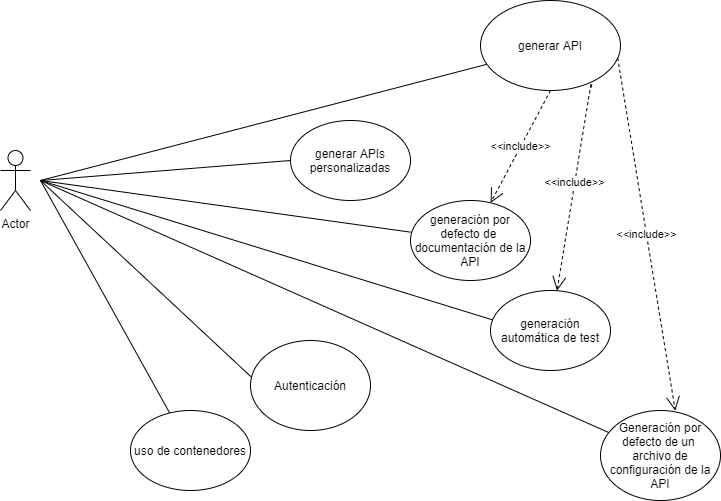

The diagram above was exported from draw.io. Its source (the exported page's mxGraphModel, read from the mxfile embedded in the PNG):
<mxGraphModel dx="1264" dy="592" grid="1" gridSize="10" guides="1" tooltips="1" connect="1" arrows="1" fold="1" page="1" pageScale="1" pageWidth="827" pageHeight="1169" math="0" shadow="0">
  <root>
    <mxCell id="0" />
    <mxCell id="1" parent="0" />
    <mxCell id="LnHP_tLnLpqynOHSdGsH-1" value="Actor" style="shape=umlActor;verticalLabelPosition=bottom;verticalAlign=top;html=1;outlineConnect=0;" parent="1" vertex="1">
      <mxGeometry x="70" y="300" width="30" height="60" as="geometry" />
    </mxCell>
    <mxCell id="LnHP_tLnLpqynOHSdGsH-4" value="generar API" style="ellipse;whiteSpace=wrap;html=1;" parent="1" vertex="1">
      <mxGeometry x="550" y="150" width="140" height="90" as="geometry" />
    </mxCell>
    <mxCell id="LnHP_tLnLpqynOHSdGsH-6" value="generar APIs personalizadas" style="ellipse;whiteSpace=wrap;html=1;" parent="1" vertex="1">
      <mxGeometry x="360" y="270" width="120" height="80" as="geometry" />
    </mxCell>
    <mxCell id="LnHP_tLnLpqynOHSdGsH-8" value="generación automática de test" style="ellipse;whiteSpace=wrap;html=1;" parent="1" vertex="1">
      <mxGeometry x="560" y="440" width="120" height="80" as="geometry" />
    </mxCell>
    <mxCell id="o2qptLKWIVuAJt7U7l9U-2" value="" style="endArrow=none;html=1;" parent="1" target="o2qptLKWIVuAJt7U7l9U-3" edge="1">
      <mxGeometry width="50" height="50" relative="1" as="geometry">
        <mxPoint x="110" y="330" as="sourcePoint" />
        <mxPoint x="350" y="390" as="targetPoint" />
        <Array as="points" />
      </mxGeometry>
    </mxCell>
    <mxCell id="o2qptLKWIVuAJt7U7l9U-3" value="generación por defecto de&amp;nbsp; documentación de la API" style="ellipse;whiteSpace=wrap;html=1;" parent="1" vertex="1">
      <mxGeometry x="480" y="350" width="120" height="80" as="geometry" />
    </mxCell>
    <mxCell id="o2qptLKWIVuAJt7U7l9U-6" value="" style="endArrow=none;html=1;" parent="1" source="o2qptLKWIVuAJt7U7l9U-8" edge="1">
      <mxGeometry width="50" height="50" relative="1" as="geometry">
        <mxPoint x="410" y="570" as="sourcePoint" />
        <mxPoint x="110" y="330" as="targetPoint" />
      </mxGeometry>
    </mxCell>
    <mxCell id="o2qptLKWIVuAJt7U7l9U-8" value="Generación por defecto de un&amp;nbsp; archivo de configuración de la API" style="ellipse;whiteSpace=wrap;html=1;" parent="1" vertex="1">
      <mxGeometry x="670" y="560" width="120" height="90" as="geometry" />
    </mxCell>
    <mxCell id="o2qptLKWIVuAJt7U7l9U-9" value="" style="endArrow=none;html=1;" parent="1" source="o2qptLKWIVuAJt7U7l9U-11" edge="1">
      <mxGeometry width="50" height="50" relative="1" as="geometry">
        <mxPoint x="270" y="520" as="sourcePoint" />
        <mxPoint x="110" y="330" as="targetPoint" />
      </mxGeometry>
    </mxCell>
    <mxCell id="o2qptLKWIVuAJt7U7l9U-11" value="uso de contenedores" style="ellipse;whiteSpace=wrap;html=1;" parent="1" vertex="1">
      <mxGeometry x="200" y="560" width="120" height="80" as="geometry" />
    </mxCell>
    <mxCell id="o2qptLKWIVuAJt7U7l9U-14" value="" style="endArrow=none;html=1;entryX=0;entryY=0.5;entryDx=0;entryDy=0;" parent="1" target="LnHP_tLnLpqynOHSdGsH-6" edge="1">
      <mxGeometry width="50" height="50" relative="1" as="geometry">
        <mxPoint x="110" y="330" as="sourcePoint" />
        <mxPoint x="160" y="280" as="targetPoint" />
      </mxGeometry>
    </mxCell>
    <mxCell id="o2qptLKWIVuAJt7U7l9U-16" value="" style="endArrow=none;html=1;entryX=0.045;entryY=0.709;entryDx=0;entryDy=0;entryPerimeter=0;" parent="1" target="LnHP_tLnLpqynOHSdGsH-4" edge="1">
      <mxGeometry width="50" height="50" relative="1" as="geometry">
        <mxPoint x="110" y="330" as="sourcePoint" />
        <mxPoint x="310" y="220" as="targetPoint" />
      </mxGeometry>
    </mxCell>
    <mxCell id="o2qptLKWIVuAJt7U7l9U-17" value="" style="endArrow=none;html=1;entryX=0.019;entryY=0.368;entryDx=0;entryDy=0;entryPerimeter=0;" parent="1" target="LnHP_tLnLpqynOHSdGsH-8" edge="1">
      <mxGeometry width="50" height="50" relative="1" as="geometry">
        <mxPoint x="110" y="330" as="sourcePoint" />
        <mxPoint x="470" y="470" as="targetPoint" />
      </mxGeometry>
    </mxCell>
    <mxCell id="TFd_hibfzkUzpvEb9CiN-1" value="" style="endArrow=none;html=1;exitX=0.02;exitY=0.422;exitDx=0;exitDy=0;exitPerimeter=0;" parent="1" source="TFd_hibfzkUzpvEb9CiN-2" edge="1">
      <mxGeometry width="50" height="50" relative="1" as="geometry">
        <mxPoint x="320" y="530" as="sourcePoint" />
        <mxPoint x="110" y="330" as="targetPoint" />
      </mxGeometry>
    </mxCell>
    <mxCell id="TFd_hibfzkUzpvEb9CiN-2" value="Autenticación" style="ellipse;whiteSpace=wrap;html=1;" parent="1" vertex="1">
      <mxGeometry x="320" y="490" width="120" height="90" as="geometry" />
    </mxCell>
    <mxCell id="TFd_hibfzkUzpvEb9CiN-6" value="&amp;lt;&amp;lt;include&amp;gt;&amp;gt;" style="endArrow=open;endSize=12;dashed=1;html=1;exitX=0.5;exitY=1;exitDx=0;exitDy=0;" parent="1" source="LnHP_tLnLpqynOHSdGsH-4" target="o2qptLKWIVuAJt7U7l9U-3" edge="1">
      <mxGeometry width="160" relative="1" as="geometry">
        <mxPoint x="350" y="450" as="sourcePoint" />
        <mxPoint x="510" y="450" as="targetPoint" />
      </mxGeometry>
    </mxCell>
    <mxCell id="TFd_hibfzkUzpvEb9CiN-7" value="&amp;lt;&amp;lt;include&amp;gt;&amp;gt;" style="endArrow=open;endSize=12;dashed=1;html=1;exitX=0.791;exitY=0.967;exitDx=0;exitDy=0;exitPerimeter=0;" parent="1" source="LnHP_tLnLpqynOHSdGsH-4" target="LnHP_tLnLpqynOHSdGsH-8" edge="1">
      <mxGeometry width="160" relative="1" as="geometry">
        <mxPoint x="700" y="250" as="sourcePoint" />
        <mxPoint x="510" y="450" as="targetPoint" />
        <Array as="points">
          <mxPoint x="661" y="230" />
        </Array>
      </mxGeometry>
    </mxCell>
    <mxCell id="TFd_hibfzkUzpvEb9CiN-8" value="&amp;lt;&amp;lt;include&amp;gt;&amp;gt;" style="endArrow=open;endSize=12;dashed=1;html=1;entryX=0.623;entryY=0.002;entryDx=0;entryDy=0;entryPerimeter=0;exitX=0.98;exitY=0.638;exitDx=0;exitDy=0;exitPerimeter=0;" parent="1" source="LnHP_tLnLpqynOHSdGsH-4" target="o2qptLKWIVuAJt7U7l9U-8" edge="1">
      <mxGeometry width="160" relative="1" as="geometry">
        <mxPoint x="710" y="290" as="sourcePoint" />
        <mxPoint x="510" y="450" as="targetPoint" />
      </mxGeometry>
    </mxCell>
  </root>
</mxGraphModel>